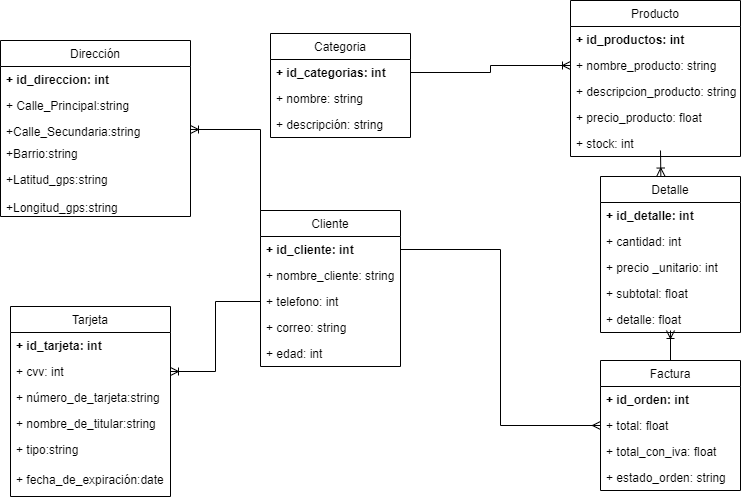

The diagram above was exported from draw.io. Its source (the exported page's mxGraphModel, read from the mxfile embedded in the PNG):
<mxGraphModel dx="1038" dy="1708" grid="1" gridSize="10" guides="1" tooltips="1" connect="1" arrows="1" fold="1" page="1" pageScale="1" pageWidth="827" pageHeight="1169" math="0" shadow="0">
  <root>
    <mxCell id="0" />
    <mxCell id="1" parent="0" />
    <mxCell id="NWDYNmIzeEW-EhRJci4v-1" value="Categoria" style="swimlane;fontStyle=0;childLayout=stackLayout;horizontal=1;startSize=26;fillColor=none;horizontalStack=0;resizeParent=1;resizeParentMax=0;resizeLast=0;collapsible=1;marginBottom=0;" vertex="1" parent="1">
      <mxGeometry x="300" y="-1117" width="140" height="104" as="geometry" />
    </mxCell>
    <mxCell id="NWDYNmIzeEW-EhRJci4v-2" value="+ id_categorias: int" style="text;strokeColor=none;fillColor=none;align=left;verticalAlign=top;spacingLeft=4;spacingRight=4;overflow=hidden;rotatable=0;points=[[0,0.5],[1,0.5]];portConstraint=eastwest;fontStyle=1" vertex="1" parent="NWDYNmIzeEW-EhRJci4v-1">
      <mxGeometry y="26" width="140" height="26" as="geometry" />
    </mxCell>
    <mxCell id="NWDYNmIzeEW-EhRJci4v-3" value="+ nombre: string" style="text;strokeColor=none;fillColor=none;align=left;verticalAlign=top;spacingLeft=4;spacingRight=4;overflow=hidden;rotatable=0;points=[[0,0.5],[1,0.5]];portConstraint=eastwest;" vertex="1" parent="NWDYNmIzeEW-EhRJci4v-1">
      <mxGeometry y="52" width="140" height="26" as="geometry" />
    </mxCell>
    <mxCell id="NWDYNmIzeEW-EhRJci4v-4" value="+ descripción: string" style="text;strokeColor=none;fillColor=none;align=left;verticalAlign=top;spacingLeft=4;spacingRight=4;overflow=hidden;rotatable=0;points=[[0,0.5],[1,0.5]];portConstraint=eastwest;" vertex="1" parent="NWDYNmIzeEW-EhRJci4v-1">
      <mxGeometry y="78" width="140" height="26" as="geometry" />
    </mxCell>
    <mxCell id="NWDYNmIzeEW-EhRJci4v-5" value="Producto" style="swimlane;fontStyle=0;childLayout=stackLayout;horizontal=1;startSize=26;fillColor=none;horizontalStack=0;resizeParent=1;resizeParentMax=0;resizeLast=0;collapsible=1;marginBottom=0;" vertex="1" parent="1">
      <mxGeometry x="600" y="-1150" width="170" height="156" as="geometry" />
    </mxCell>
    <mxCell id="NWDYNmIzeEW-EhRJci4v-6" value="+ id_productos: int" style="text;strokeColor=none;fillColor=none;align=left;verticalAlign=top;spacingLeft=4;spacingRight=4;overflow=hidden;rotatable=0;points=[[0,0.5],[1,0.5]];portConstraint=eastwest;fontStyle=1" vertex="1" parent="NWDYNmIzeEW-EhRJci4v-5">
      <mxGeometry y="26" width="170" height="26" as="geometry" />
    </mxCell>
    <mxCell id="NWDYNmIzeEW-EhRJci4v-7" value="+ nombre_producto: string" style="text;strokeColor=none;fillColor=none;align=left;verticalAlign=top;spacingLeft=4;spacingRight=4;overflow=hidden;rotatable=0;points=[[0,0.5],[1,0.5]];portConstraint=eastwest;" vertex="1" parent="NWDYNmIzeEW-EhRJci4v-5">
      <mxGeometry y="52" width="170" height="26" as="geometry" />
    </mxCell>
    <mxCell id="NWDYNmIzeEW-EhRJci4v-8" value="+ descripcion_producto: string" style="text;strokeColor=none;fillColor=none;align=left;verticalAlign=top;spacingLeft=4;spacingRight=4;overflow=hidden;rotatable=0;points=[[0,0.5],[1,0.5]];portConstraint=eastwest;" vertex="1" parent="NWDYNmIzeEW-EhRJci4v-5">
      <mxGeometry y="78" width="170" height="26" as="geometry" />
    </mxCell>
    <mxCell id="NWDYNmIzeEW-EhRJci4v-9" value="+ precio_producto: float" style="text;strokeColor=none;fillColor=none;align=left;verticalAlign=top;spacingLeft=4;spacingRight=4;overflow=hidden;rotatable=0;points=[[0,0.5],[1,0.5]];portConstraint=eastwest;" vertex="1" parent="NWDYNmIzeEW-EhRJci4v-5">
      <mxGeometry y="104" width="170" height="26" as="geometry" />
    </mxCell>
    <mxCell id="NWDYNmIzeEW-EhRJci4v-10" value="+ stock: int" style="text;strokeColor=none;fillColor=none;align=left;verticalAlign=top;spacingLeft=4;spacingRight=4;overflow=hidden;rotatable=0;points=[[0,0.5],[1,0.5]];portConstraint=eastwest;" vertex="1" parent="NWDYNmIzeEW-EhRJci4v-5">
      <mxGeometry y="130" width="170" height="26" as="geometry" />
    </mxCell>
    <mxCell id="NWDYNmIzeEW-EhRJci4v-11" value="Factura" style="swimlane;fontStyle=0;childLayout=stackLayout;horizontal=1;startSize=26;fillColor=none;horizontalStack=0;resizeParent=1;resizeParentMax=0;resizeLast=0;collapsible=1;marginBottom=0;" vertex="1" parent="1">
      <mxGeometry x="630" y="-790" width="140" height="130" as="geometry" />
    </mxCell>
    <mxCell id="NWDYNmIzeEW-EhRJci4v-12" value="+ id_orden: int" style="text;strokeColor=none;fillColor=none;align=left;verticalAlign=top;spacingLeft=4;spacingRight=4;overflow=hidden;rotatable=0;points=[[0,0.5],[1,0.5]];portConstraint=eastwest;fontStyle=1" vertex="1" parent="NWDYNmIzeEW-EhRJci4v-11">
      <mxGeometry y="26" width="140" height="26" as="geometry" />
    </mxCell>
    <mxCell id="NWDYNmIzeEW-EhRJci4v-13" value="+ total: float" style="text;strokeColor=none;fillColor=none;align=left;verticalAlign=top;spacingLeft=4;spacingRight=4;overflow=hidden;rotatable=0;points=[[0,0.5],[1,0.5]];portConstraint=eastwest;" vertex="1" parent="NWDYNmIzeEW-EhRJci4v-11">
      <mxGeometry y="52" width="140" height="26" as="geometry" />
    </mxCell>
    <mxCell id="NWDYNmIzeEW-EhRJci4v-14" value="+ total_con_iva: float" style="text;strokeColor=none;fillColor=none;align=left;verticalAlign=top;spacingLeft=4;spacingRight=4;overflow=hidden;rotatable=0;points=[[0,0.5],[1,0.5]];portConstraint=eastwest;" vertex="1" parent="NWDYNmIzeEW-EhRJci4v-11">
      <mxGeometry y="78" width="140" height="26" as="geometry" />
    </mxCell>
    <mxCell id="NWDYNmIzeEW-EhRJci4v-15" value="+ estado_orden: string" style="text;strokeColor=none;fillColor=none;align=left;verticalAlign=top;spacingLeft=4;spacingRight=4;overflow=hidden;rotatable=0;points=[[0,0.5],[1,0.5]];portConstraint=eastwest;" vertex="1" parent="NWDYNmIzeEW-EhRJci4v-11">
      <mxGeometry y="104" width="140" height="26" as="geometry" />
    </mxCell>
    <mxCell id="NWDYNmIzeEW-EhRJci4v-16" value="Cliente" style="swimlane;fontStyle=0;childLayout=stackLayout;horizontal=1;startSize=26;fillColor=none;horizontalStack=0;resizeParent=1;resizeParentMax=0;resizeLast=0;collapsible=1;marginBottom=0;" vertex="1" parent="1">
      <mxGeometry x="290" y="-940" width="140" height="156" as="geometry" />
    </mxCell>
    <mxCell id="NWDYNmIzeEW-EhRJci4v-17" value="+ id_cliente: int" style="text;strokeColor=none;fillColor=none;align=left;verticalAlign=top;spacingLeft=4;spacingRight=4;overflow=hidden;rotatable=0;points=[[0,0.5],[1,0.5]];portConstraint=eastwest;fontStyle=1" vertex="1" parent="NWDYNmIzeEW-EhRJci4v-16">
      <mxGeometry y="26" width="140" height="26" as="geometry" />
    </mxCell>
    <mxCell id="NWDYNmIzeEW-EhRJci4v-18" value="+ nombre_cliente: string" style="text;strokeColor=none;fillColor=none;align=left;verticalAlign=top;spacingLeft=4;spacingRight=4;overflow=hidden;rotatable=0;points=[[0,0.5],[1,0.5]];portConstraint=eastwest;" vertex="1" parent="NWDYNmIzeEW-EhRJci4v-16">
      <mxGeometry y="52" width="140" height="26" as="geometry" />
    </mxCell>
    <mxCell id="NWDYNmIzeEW-EhRJci4v-19" value="+ telefono: int" style="text;strokeColor=none;fillColor=none;align=left;verticalAlign=top;spacingLeft=4;spacingRight=4;overflow=hidden;rotatable=0;points=[[0,0.5],[1,0.5]];portConstraint=eastwest;" vertex="1" parent="NWDYNmIzeEW-EhRJci4v-16">
      <mxGeometry y="78" width="140" height="26" as="geometry" />
    </mxCell>
    <mxCell id="NWDYNmIzeEW-EhRJci4v-20" value="+ correo: string" style="text;strokeColor=none;fillColor=none;align=left;verticalAlign=top;spacingLeft=4;spacingRight=4;overflow=hidden;rotatable=0;points=[[0,0.5],[1,0.5]];portConstraint=eastwest;" vertex="1" parent="NWDYNmIzeEW-EhRJci4v-16">
      <mxGeometry y="104" width="140" height="26" as="geometry" />
    </mxCell>
    <mxCell id="NWDYNmIzeEW-EhRJci4v-21" value="+ edad: int" style="text;strokeColor=none;fillColor=none;align=left;verticalAlign=top;spacingLeft=4;spacingRight=4;overflow=hidden;rotatable=0;points=[[0,0.5],[1,0.5]];portConstraint=eastwest;" vertex="1" parent="NWDYNmIzeEW-EhRJci4v-16">
      <mxGeometry y="130" width="140" height="26" as="geometry" />
    </mxCell>
    <mxCell id="NWDYNmIzeEW-EhRJci4v-22" style="edgeStyle=orthogonalEdgeStyle;rounded=0;orthogonalLoop=1;jettySize=auto;html=1;exitX=0;exitY=0.5;exitDx=0;exitDy=0;endArrow=none;endFill=0;startArrow=ERoneToMany;startFill=0;" edge="1" parent="1" source="NWDYNmIzeEW-EhRJci4v-7" target="NWDYNmIzeEW-EhRJci4v-2">
      <mxGeometry relative="1" as="geometry" />
    </mxCell>
    <mxCell id="NWDYNmIzeEW-EhRJci4v-23" value="Dirección" style="swimlane;fontStyle=0;childLayout=stackLayout;horizontal=1;startSize=26;fillColor=none;horizontalStack=0;resizeParent=1;resizeParentMax=0;resizeLast=0;collapsible=1;marginBottom=0;" vertex="1" parent="1">
      <mxGeometry x="30" y="-1110" width="190" height="176" as="geometry" />
    </mxCell>
    <mxCell id="NWDYNmIzeEW-EhRJci4v-24" value="+ id_direccion: int" style="text;strokeColor=none;fillColor=none;align=left;verticalAlign=top;spacingLeft=4;spacingRight=4;overflow=hidden;rotatable=0;points=[[0,0.5],[1,0.5]];portConstraint=eastwest;fontStyle=1" vertex="1" parent="NWDYNmIzeEW-EhRJci4v-23">
      <mxGeometry y="26" width="190" height="26" as="geometry" />
    </mxCell>
    <mxCell id="NWDYNmIzeEW-EhRJci4v-25" value="+ Calle_Principal:string" style="text;strokeColor=none;fillColor=none;align=left;verticalAlign=top;spacingLeft=4;spacingRight=4;overflow=hidden;rotatable=0;points=[[0,0.5],[1,0.5]];portConstraint=eastwest;" vertex="1" parent="NWDYNmIzeEW-EhRJci4v-23">
      <mxGeometry y="52" width="190" height="26" as="geometry" />
    </mxCell>
    <mxCell id="NWDYNmIzeEW-EhRJci4v-26" value="+Calle_Secundaria:string&#10;&#10;         " style="text;strokeColor=none;fillColor=none;align=left;verticalAlign=top;spacingLeft=4;spacingRight=4;overflow=hidden;rotatable=0;points=[[0,0.5],[1,0.5]];portConstraint=eastwest;" vertex="1" parent="NWDYNmIzeEW-EhRJci4v-23">
      <mxGeometry y="78" width="190" height="22" as="geometry" />
    </mxCell>
    <mxCell id="NWDYNmIzeEW-EhRJci4v-27" value="+Barrio:string" style="text;strokeColor=none;fillColor=none;align=left;verticalAlign=top;spacingLeft=4;spacingRight=4;overflow=hidden;rotatable=0;points=[[0,0.5],[1,0.5]];portConstraint=eastwest;" vertex="1" parent="NWDYNmIzeEW-EhRJci4v-23">
      <mxGeometry y="100" width="190" height="26" as="geometry" />
    </mxCell>
    <mxCell id="NWDYNmIzeEW-EhRJci4v-28" value="+Latitud_gps:string&#10; &#10;+Longitud_gps:string" style="text;strokeColor=none;fillColor=none;align=left;verticalAlign=top;spacingLeft=4;spacingRight=4;overflow=hidden;rotatable=0;points=[[0,0.5],[1,0.5]];portConstraint=eastwest;" vertex="1" parent="NWDYNmIzeEW-EhRJci4v-23">
      <mxGeometry y="126" width="190" height="50" as="geometry" />
    </mxCell>
    <mxCell id="NWDYNmIzeEW-EhRJci4v-29" value="Tarjeta" style="swimlane;fontStyle=0;childLayout=stackLayout;horizontal=1;startSize=26;fillColor=none;horizontalStack=0;resizeParent=1;resizeParentMax=0;resizeLast=0;collapsible=1;marginBottom=0;" vertex="1" parent="1">
      <mxGeometry x="40" y="-844" width="160" height="190" as="geometry" />
    </mxCell>
    <mxCell id="NWDYNmIzeEW-EhRJci4v-30" value="+ id_tarjeta: int" style="text;strokeColor=none;fillColor=none;align=left;verticalAlign=top;spacingLeft=4;spacingRight=4;overflow=hidden;rotatable=0;points=[[0,0.5],[1,0.5]];portConstraint=eastwest;fontStyle=1" vertex="1" parent="NWDYNmIzeEW-EhRJci4v-29">
      <mxGeometry y="26" width="160" height="26" as="geometry" />
    </mxCell>
    <mxCell id="NWDYNmIzeEW-EhRJci4v-31" value="+ cvv: int" style="text;strokeColor=none;fillColor=none;align=left;verticalAlign=top;spacingLeft=4;spacingRight=4;overflow=hidden;rotatable=0;points=[[0,0.5],[1,0.5]];portConstraint=eastwest;" vertex="1" parent="NWDYNmIzeEW-EhRJci4v-29">
      <mxGeometry y="52" width="160" height="26" as="geometry" />
    </mxCell>
    <mxCell id="NWDYNmIzeEW-EhRJci4v-32" value="+ número_de_tarjeta:string" style="text;strokeColor=none;fillColor=none;align=left;verticalAlign=top;spacingLeft=4;spacingRight=4;overflow=hidden;rotatable=0;points=[[0,0.5],[1,0.5]];portConstraint=eastwest;" vertex="1" parent="NWDYNmIzeEW-EhRJci4v-29">
      <mxGeometry y="78" width="160" height="26" as="geometry" />
    </mxCell>
    <mxCell id="NWDYNmIzeEW-EhRJci4v-33" value="+ nombre_de_titular:string" style="text;strokeColor=none;fillColor=none;align=left;verticalAlign=top;spacingLeft=4;spacingRight=4;overflow=hidden;rotatable=0;points=[[0,0.5],[1,0.5]];portConstraint=eastwest;" vertex="1" parent="NWDYNmIzeEW-EhRJci4v-29">
      <mxGeometry y="104" width="160" height="26" as="geometry" />
    </mxCell>
    <mxCell id="NWDYNmIzeEW-EhRJci4v-34" value="+ tipo:string" style="text;strokeColor=none;fillColor=none;align=left;verticalAlign=top;spacingLeft=4;spacingRight=4;overflow=hidden;rotatable=0;points=[[0,0.5],[1,0.5]];portConstraint=eastwest;" vertex="1" parent="NWDYNmIzeEW-EhRJci4v-29">
      <mxGeometry y="130" width="160" height="30" as="geometry" />
    </mxCell>
    <mxCell id="NWDYNmIzeEW-EhRJci4v-35" value="+ fecha_de_expiración:date" style="text;strokeColor=none;fillColor=none;align=left;verticalAlign=top;spacingLeft=4;spacingRight=4;overflow=hidden;rotatable=0;points=[[0,0.5],[1,0.5]];portConstraint=eastwest;" vertex="1" parent="NWDYNmIzeEW-EhRJci4v-29">
      <mxGeometry y="160" width="160" height="30" as="geometry" />
    </mxCell>
    <mxCell id="NWDYNmIzeEW-EhRJci4v-36" value="" style="edgeStyle=orthogonalEdgeStyle;rounded=0;orthogonalLoop=1;jettySize=auto;html=1;exitX=1;exitY=0.5;exitDx=0;exitDy=0;strokeColor=default;endArrow=none;endFill=0;startArrow=ERoneToMany;startFill=0;" edge="1" parent="1" source="NWDYNmIzeEW-EhRJci4v-31" target="NWDYNmIzeEW-EhRJci4v-19">
      <mxGeometry relative="1" as="geometry" />
    </mxCell>
    <mxCell id="NWDYNmIzeEW-EhRJci4v-37" value="" style="edgeStyle=orthogonalEdgeStyle;rounded=0;orthogonalLoop=1;jettySize=auto;html=1;exitX=0;exitY=0.5;exitDx=0;exitDy=0;entryX=1;entryY=0.5;entryDx=0;entryDy=0;strokeColor=default;startArrow=ERmany;startFill=0;endArrow=none;endFill=0;" edge="1" parent="1" source="NWDYNmIzeEW-EhRJci4v-13" target="NWDYNmIzeEW-EhRJci4v-17">
      <mxGeometry relative="1" as="geometry">
        <mxPoint x="590" y="-725" as="sourcePoint" />
      </mxGeometry>
    </mxCell>
    <mxCell id="NWDYNmIzeEW-EhRJci4v-38" value="Detalle" style="swimlane;fontStyle=0;childLayout=stackLayout;horizontal=1;startSize=26;fillColor=none;horizontalStack=0;resizeParent=1;resizeParentMax=0;resizeLast=0;collapsible=1;marginBottom=0;" vertex="1" parent="1">
      <mxGeometry x="630" y="-974" width="140" height="156" as="geometry" />
    </mxCell>
    <mxCell id="NWDYNmIzeEW-EhRJci4v-39" value="+ id_detalle: int" style="text;strokeColor=none;fillColor=none;align=left;verticalAlign=top;spacingLeft=4;spacingRight=4;overflow=hidden;rotatable=0;points=[[0,0.5],[1,0.5]];portConstraint=eastwest;fontStyle=1" vertex="1" parent="NWDYNmIzeEW-EhRJci4v-38">
      <mxGeometry y="26" width="140" height="26" as="geometry" />
    </mxCell>
    <mxCell id="NWDYNmIzeEW-EhRJci4v-40" value="+ cantidad: int" style="text;strokeColor=none;fillColor=none;align=left;verticalAlign=top;spacingLeft=4;spacingRight=4;overflow=hidden;rotatable=0;points=[[0,0.5],[1,0.5]];portConstraint=eastwest;" vertex="1" parent="NWDYNmIzeEW-EhRJci4v-38">
      <mxGeometry y="52" width="140" height="26" as="geometry" />
    </mxCell>
    <mxCell id="NWDYNmIzeEW-EhRJci4v-41" value="+ precio _unitario: int" style="text;strokeColor=none;fillColor=none;align=left;verticalAlign=top;spacingLeft=4;spacingRight=4;overflow=hidden;rotatable=0;points=[[0,0.5],[1,0.5]];portConstraint=eastwest;" vertex="1" parent="NWDYNmIzeEW-EhRJci4v-38">
      <mxGeometry y="78" width="140" height="26" as="geometry" />
    </mxCell>
    <mxCell id="NWDYNmIzeEW-EhRJci4v-42" value="+ subtotal: float" style="text;strokeColor=none;fillColor=none;align=left;verticalAlign=top;spacingLeft=4;spacingRight=4;overflow=hidden;rotatable=0;points=[[0,0.5],[1,0.5]];portConstraint=eastwest;" vertex="1" parent="NWDYNmIzeEW-EhRJci4v-38">
      <mxGeometry y="104" width="140" height="26" as="geometry" />
    </mxCell>
    <mxCell id="NWDYNmIzeEW-EhRJci4v-43" value="+ detalle: float" style="text;strokeColor=none;fillColor=none;align=left;verticalAlign=top;spacingLeft=4;spacingRight=4;overflow=hidden;rotatable=0;points=[[0,0.5],[1,0.5]];portConstraint=eastwest;" vertex="1" parent="NWDYNmIzeEW-EhRJci4v-38">
      <mxGeometry y="130" width="140" height="26" as="geometry" />
    </mxCell>
    <mxCell id="NWDYNmIzeEW-EhRJci4v-44" value="" style="endArrow=none;html=1;rounded=0;entryX=0.5;entryY=0;entryDx=0;entryDy=0;endFill=0;startArrow=ERoneToMany;startFill=0;" edge="1" parent="1" target="NWDYNmIzeEW-EhRJci4v-11">
      <mxGeometry width="50" height="50" relative="1" as="geometry">
        <mxPoint x="700" y="-820" as="sourcePoint" />
        <mxPoint x="440" y="-890" as="targetPoint" />
      </mxGeometry>
    </mxCell>
    <mxCell id="NWDYNmIzeEW-EhRJci4v-45" value="" style="endArrow=none;html=1;rounded=0;exitX=0.431;exitY=-0.003;exitDx=0;exitDy=0;exitPerimeter=0;endFill=0;startArrow=ERoneToMany;startFill=0;" edge="1" parent="1" source="NWDYNmIzeEW-EhRJci4v-38">
      <mxGeometry width="50" height="50" relative="1" as="geometry">
        <mxPoint x="390" y="-840" as="sourcePoint" />
        <mxPoint x="690" y="-1000" as="targetPoint" />
      </mxGeometry>
    </mxCell>
    <mxCell id="NWDYNmIzeEW-EhRJci4v-46" style="edgeStyle=orthogonalEdgeStyle;rounded=0;orthogonalLoop=1;jettySize=auto;html=1;exitX=1;exitY=0.5;exitDx=0;exitDy=0;entryX=0.25;entryY=0;entryDx=0;entryDy=0;endArrow=none;endFill=0;startArrow=ERoneToMany;startFill=0;" edge="1" parent="1" source="NWDYNmIzeEW-EhRJci4v-26" target="NWDYNmIzeEW-EhRJci4v-16">
      <mxGeometry relative="1" as="geometry">
        <Array as="points">
          <mxPoint x="290" y="-1021" />
          <mxPoint x="290" y="-940" />
        </Array>
      </mxGeometry>
    </mxCell>
  </root>
</mxGraphModel>